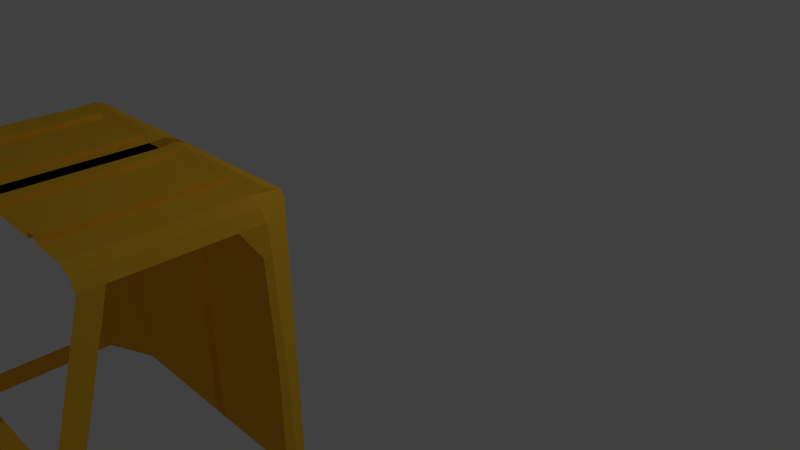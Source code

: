 # Source: CaterpillarCT660.blend  (saved by Blender 2.75.0; exported with 4.5.12 LTS)
import bpy
from mathutils import Matrix  # noqa: F401  (used for matrix-valued properties, if any)

bpy.ops.wm.read_factory_settings(use_empty=True)
scene = bpy.context.scene
scene.name = 'Scene'

# ---- collections
col_collection_1 = bpy.data.collections.new('Collection 1'); scene.collection.children.link(col_collection_1)

# ---- materials (node trees are filled in below, after node groups)
mat_catblack = bpy.data.materials.new('catBlack')
mat_catblack.alpha_threshold = 0.0
mat_catblack.use_transparent_shadow = False
mat_catblack.diffuse_color = (0.002579, 0.002579, 0.002579, 1.0)
mat_catblack.roughness = 0.5
mat_yellowcaterpillar = bpy.data.materials.new('yellowCaterpillar')
mat_yellowcaterpillar.alpha_threshold = 0.0
mat_yellowcaterpillar.use_transparent_shadow = False
mat_yellowcaterpillar.diffuse_color = (1.0, 0.5661, 0.03387, 1.0)
mat_yellowcaterpillar.roughness = 0.5

# ---- material node trees

# ---- world
world_world = bpy.data.worlds.new('World'); scene.world = world_world
world_world.color = (0.05088, 0.05088, 0.05088)
world_world.use_sun_shadow = False
world_world.sun_shadow_jitter_overblur = 0.0
world_world.cycles.sampling_method = 'MANUAL'
world_world.cycles.sample_map_resolution = 256

# ---- cameras
cam_camera = bpy.data.cameras.new('Camera')
cam_camera.clip_end = 100.0
cam_camera.lens = 35.0
cam_camera.sensor_width = 32.0
cam_camera.sensor_height = 18.0
cam_camera.ortho_scale = 7.314
cam_camera.dof.focus_distance = 0.0
cam_camera.dof.aperture_fstop = 128.0

# ---- lights
light_lamp = bpy.data.lights.new('Lamp', 'POINT')
light_lamp.transmission_factor = 0.0
light_lamp.cutoff_distance = 30.0
light_lamp.energy = 100.0
light_lamp.shadow_buffer_clip_start = 1.001
light_lamp.shadow_soft_size = 0.1
light_lamp.shadow_maximum_resolution = 0.006
light_lamp.use_absolute_resolution = True
light_lamp.cycles.use_multiple_importance_sampling = False

# ---- meshes
me_cube = bpy.data.meshes.new('Cube')
me_cube.from_pydata([(-1.0, -1.0, -1.0), (-1.0, -0.2447, 1.0), (-1.0, 1.0, -1.0), (-1.0, 1.0, 1.0), (1.0, -1.0, -1.0), (1.0, -0.2447, 1.0), (1.0, 1.0, -1.0), (1.0, 1.0, 1.0), (-1.0, -1.795, -0.8495), (-1.0, 1.0, -0.8495), (1.0, 1.0, -0.8495), (1.0, -1.795, -0.8495), (-1.0, -1.733, -0.6876), (-1.0, 1.0, -0.6876), (1.0, 1.0, -0.6876), (1.0, -1.733, -0.6876), (-1.0, -1.664, -0.5044), (-1.0, 1.0, -0.5044), (1.0, 1.0, -0.5044), (1.0, -1.664, -0.5044), (-1.0, -1.586, -0.2976), (-1.0, 1.0, -0.2976), (1.0, 1.0, -0.2976), (1.0, -1.586, -0.2976), (-1.0, -1.251, 0.5902), (-1.0, 1.0, 0.5902), (1.0, 1.0, 0.5902), (1.0, -1.251, 0.5902), (-1.0, 1.0, 0.4429), (1.0, 1.0, 0.4429), (1.0, -1.013, 0.4429), (-1.0, -1.013, 0.4429), (-1.0, 1.0, 0.2856), (1.0, 1.0, 0.2856), (1.0, -1.366, 0.2856), (-1.0, -1.366, 0.2856), (-1.0, 1.0, 0.1499), (1.0, 1.0, 0.1499), (1.0, -1.124, 0.1499), (-1.0, -1.124, 0.1499), (-1.0, 1.0, -0.006873), (1.0, 1.0, -0.006873), (1.0, -1.476, -0.006873), (-1.0, -1.476, -0.006873), (-1.0, 1.0, -0.1454), (1.0, 1.0, -0.1454), (1.0, -1.235, -0.1454), (-1.0, -1.235, -0.1454), (1.0, -1.315, -0.6907), (1.0, -1.377, -0.8526), (-1.0, -1.377, -0.8526), (-1.0, -1.315, -0.6907), (1.0, -1.168, -0.3007), (1.0, -1.246, -0.5075), (-1.0, -1.246, -0.5075), (-1.0, -1.168, -0.3007), (-1.0, -0.8885, 0.4398), (-1.0, -0.8329, 0.5871), (1.0, -0.8329, 0.5871), (1.0, -0.8885, 0.4398), (-1.0, -0.9991, 0.1468), (-1.0, -0.9479, 0.2825), (1.0, -0.9479, 0.2825), (1.0, -0.9991, 0.1468), (-1.0, -1.111, -0.1485), (-1.0, -1.058, -0.009972), (1.0, -1.058, -0.009972), (1.0, -1.111, -0.1485), (1.0, -1.6, -0.6886), (1.0, -1.661, -0.8505), (-1.0, -1.661, -0.8505), (-1.0, -1.6, -0.6886), (1.0, -1.453, -0.2986), (1.0, -1.531, -0.5054), (-1.0, -1.531, -0.5054), (-1.0, -1.453, -0.2986), (-1.0, -1.173, 0.4419), (-1.0, -1.117, 0.5892), (1.0, -1.117, 0.5892), (1.0, -1.173, 0.4419), (-1.0, -1.284, 0.1489), (-1.0, -1.232, 0.2846), (1.0, -1.232, 0.2846), (1.0, -1.284, 0.1489), (-1.0, -1.395, -0.1464), (-1.0, -1.343, -0.007863), (1.0, -1.343, -0.007863), (1.0, -1.395, -0.1464), (1.0, -1.316, -0.6907), (1.0, -1.377, -0.8526), (-1.0, -1.377, -0.8526), (-1.0, -1.316, -0.6907), (1.0, -1.169, -0.3007), (1.0, -0.9531, -0.5075), (-1.0, -0.9531, -0.5075), (-1.0, -1.169, -0.3007), (-1.0, -0.8889, 0.4398), (-1.0, -0.8333, 0.5871), (1.0, -0.8333, 0.5871), (1.0, -0.8889, 0.4398), (-1.0, -0.9995, 0.1468), (-1.0, -0.9483, 0.2825), (1.0, -0.9483, 0.2825), (1.0, -0.9995, 0.1468), (-1.0, -1.111, -0.1485), (-1.0, -1.059, -0.009969), (1.0, -1.059, -0.009969), (1.0, -1.111, -0.1485), (1.0, 0.3055, -0.7027), (1.0, 0.2444, -0.8646), (-1.0, 0.2444, -0.8646), (-1.0, 0.3055, -0.7027), (1.0, 0.4528, -0.3127), (1.0, 0.3747, -0.5195), (-1.0, 0.3747, -0.5195), (-1.0, 0.4528, -0.3127), (-1.0, 0.7324, 0.4278), (-1.0, 0.788, 0.575), (1.0, 0.788, 0.575), (1.0, 0.7324, 0.4278), (-1.0, 0.6218, 0.1348), (-1.0, 0.673, 0.2705), (1.0, 0.673, 0.2705), (1.0, 0.6218, 0.1348), (-1.0, 0.5103, -0.1605), (-1.0, 0.5626, -0.02198), (1.0, 0.5626, -0.02198), (1.0, 0.5103, -0.1605)], [], [(8, 9, 2, 0), (9, 10, 6, 2), (10, 11, 4, 6), (11, 8, 0, 4), (0, 2, 6, 4), (5, 7, 3, 1), (31, 30, 59, 56), (14, 15, 11, 10), (13, 14, 10, 9), (12, 13, 9, 8), (16, 17, 13, 12), (17, 18, 14, 13), (18, 19, 15, 14), (19, 16, 12, 15), (35, 39, 60, 61), (22, 23, 19, 18), (21, 22, 18, 17), (20, 21, 17, 16), (47, 44, 21, 20), (44, 45, 22, 21), (45, 46, 23, 22), (46, 47, 20, 23), (5, 1, 24, 27), (7, 5, 27, 26), (3, 7, 26, 25), (1, 3, 25, 24), (27, 24, 57, 58), (26, 27, 30, 29), (25, 26, 29, 28), (24, 25, 28, 31), (30, 31, 35, 34), (29, 30, 34, 33), (28, 29, 33, 32), (31, 28, 32, 35), (38, 34, 62, 63), (33, 34, 38, 37), (32, 33, 37, 36), (35, 32, 36, 39), (38, 39, 43, 42), (37, 38, 42, 41), (36, 37, 41, 40), (39, 36, 40, 43), (16, 19, 53, 54), (41, 42, 46, 45), (40, 41, 45, 44), (43, 40, 44, 47), (57, 56, 76, 77), (60, 63, 83, 80), (49, 48, 68, 69), (52, 55, 75, 72), (63, 62, 82, 83), (46, 42, 66, 67), (34, 35, 61, 62), (15, 12, 51, 48), (43, 47, 64, 65), (12, 8, 50, 51), (39, 38, 63, 60), (42, 43, 65, 66), (23, 20, 55, 52), (20, 16, 54, 55), (47, 46, 67, 64), (24, 31, 56, 57), (11, 15, 48, 49), (8, 11, 49, 50), (19, 23, 52, 53), (30, 27, 58, 59), (74, 73, 93, 94), (81, 80, 100, 101), (84, 87, 107, 104), (73, 72, 92, 93), (76, 79, 99, 96), (50, 49, 69, 70), (65, 64, 84, 85), (58, 57, 77, 78), (51, 50, 70, 71), (66, 65, 85, 86), (59, 58, 78, 79), (48, 51, 71, 68), (67, 66, 86, 87), (56, 59, 79, 76), (53, 52, 72, 73), (64, 67, 87, 84), (61, 60, 80, 81), (54, 53, 73, 74), (62, 61, 81, 82), (55, 54, 74, 75), (91, 90, 110, 111), (98, 97, 117, 118), (105, 104, 124, 125), (90, 89, 109, 110), (97, 96, 116, 117), (82, 81, 101, 102), (75, 74, 94, 95), (83, 82, 102, 103), (72, 75, 95, 92), (69, 68, 88, 89), (80, 83, 103, 100), (77, 76, 96, 97), (70, 69, 89, 90), (85, 84, 104, 105), (78, 77, 97, 98), (71, 70, 90, 91), (86, 85, 105, 106), (79, 78, 98, 99), (68, 71, 91, 88), (87, 86, 106, 107), (108, 111, 110, 109), (112, 115, 114, 113), (118, 117, 116, 119), (122, 121, 120, 123), (126, 125, 124, 127), (106, 105, 125, 126), (99, 98, 118, 119), (88, 91, 111, 108), (107, 106, 126, 127), (96, 99, 119, 116), (93, 92, 112, 113), (104, 107, 127, 124), (101, 100, 120, 121), (94, 93, 113, 114), (102, 101, 121, 122), (95, 94, 114, 115), (103, 102, 122, 123), (92, 95, 115, 112), (89, 88, 108, 109), (100, 103, 123, 120)])
me_cube.materials.append(mat_catblack)
me_cube.use_remesh_preserve_volume = False
me_cube.use_remesh_preserve_attributes = False
me_cube.use_mirror_vertex_groups = False
me_cube.update()
me_plane = bpy.data.meshes.new('Plane')
me_plane.from_pydata([(-1.0, -1.0, 0.0), (1.0, -1.0, 0.0), (-1.0, 1.0, 0.0), (1.0, 1.0, 0.0), (2.553, -1.0, 0.0), (2.553, 1.0, 0.0), (2.553, -1.0, 0.05371), (2.553, 1.0, 0.05371), (3.964, -1.0, 0.05371), (3.964, 1.0, 0.05371), (3.964, -1.0, 0.0), (3.964, 1.0, 0.0), (11.59, -1.0, 0.0), (11.59, 1.0, 0.0), (11.59, -1.0, 0.06713), (11.59, 1.0, 0.06713), (13.0, -1.0, 0.06713), (13.0, 1.0, 0.06713), (13.0, -1.0, 0.0), (13.0, 1.0, 0.0), (17.23, -1.0, 0.0), (17.23, 1.0, 0.0), (18.67, -1.0, -0.06295), (18.67, 1.0, -0.06295), (19.44, -1.0, -0.1889), (19.44, 1.0, -0.1889), (19.88, 0.3631, -0.4826), (19.88, 1.0, -0.4826), (20.32, 0.3631, -1.07), (20.32, 1.0, -1.07), (20.76, 0.3631, -1.637), (20.76, 1.0, -1.637), (21.16, 0.1814, -2.468), (21.16, 1.0, -2.468), (-1.0, 2.256, 0.01111), (1.0, 2.256, 0.01111), (2.553, 2.256, 0.01111), (3.964, 2.256, 0.01111), (11.59, 2.256, 0.01111), (13.0, 2.256, 0.01111), (17.23, 2.256, 0.01111), (-1.0, 3.198, -0.03333), (1.0, 3.198, -0.03333), (2.553, 3.198, -0.03333), (3.964, 3.198, -0.03333), (11.59, 3.198, -0.03333), (13.0, 3.198, -0.03333), (17.23, 3.198, -0.03333), (-1.0, 3.433, -0.1444), (1.0, 3.433, -0.1444), (2.553, 3.433, -0.1444), (3.964, 3.433, -0.1444), (11.59, 3.433, -0.1444), (13.0, 3.433, -0.1444), (17.23, 3.433, -0.1444), (-1.0, 3.512, -3.466), (1.0, 3.512, -3.466), (2.553, 3.512, -3.466), (3.964, 3.512, -3.466), (11.59, 3.512, -3.466), (13.0, 3.512, -3.466), (17.23, 3.512, -3.466), (-1.0, -9.302, -4.571e-08), (1.0, -9.302, -4.571e-08), (2.553, -9.302, -4.571e-08), (2.553, -9.302, 0.05371), (3.964, -9.302, 0.05371), (3.964, -9.302, -4.571e-08), (11.59, -9.302, -4.571e-08), (11.59, -9.302, 0.06713), (13.0, -9.302, 0.06713), (13.0, -9.302, -4.571e-08), (17.23, -9.302, -4.571e-08), (18.67, -9.302, -0.06295), (19.44, -9.302, -0.1889), (-1.0, -10.99, -5.497e-08), (1.0, -10.99, -5.497e-08), (2.553, -10.99, -5.497e-08), (2.553, -10.99, 0.05371), (3.964, -10.99, 0.05371), (3.964, -10.99, -5.497e-08), (11.59, -10.99, -5.497e-08), (11.59, -10.99, 0.06713), (13.0, -10.99, 0.06713), (13.0, -10.99, -5.497e-08), (17.23, -10.99, -5.497e-08), (18.67, -10.99, -0.06295), (19.44, -10.99, -0.1889), (21.16, 0.1814, -3.072), (21.16, 1.0, -3.072), (21.16, 0.1814, -3.317), (21.16, 1.0, -3.317), (21.16, -11.61, -3.072), (21.16, -11.2, -3.317), (21.16, -12.93, -3.072), (21.16, -11.92, -3.317), (21.16, -12.53, -2.77), (21.16, -13.85, -2.77), (21.16, -12.83, -2.396), (21.16, -15.68, -2.396), (21.16, -12.83, -1.561), (21.16, -15.68, -1.561), (21.07, -12.7, -1.524), (21.07, -14.38, -1.524), (0.02238, -15.9, -2.385), (0.02238, -15.9, -1.551), (-0.06655, -14.61, -1.513), (21.74, -12.83, -2.517), (24.83, -15.68, -2.517), (21.89, -12.83, -2.795), (26.43, -15.68, -2.73), (21.07, -12.83, -3.307), (26.11, -15.68, -3.307), (21.16, -18.08, -2.396), (24.83, -18.08, -2.517), (26.43, -18.08, -2.73), (26.11, -18.08, -3.307), (21.16, -22.68, -2.449), (24.83, -22.68, -2.571), (26.43, -22.68, -2.783), (26.11, -22.68, -3.361), (20.57, -28.54, -2.582), (24.83, -28.54, -2.704), (26.43, -28.54, -2.916), (26.11, -28.54, -3.494), (19.69, -32.01, -2.818), (24.83, -30.56, -2.857), (26.43, -30.27, -3.121), (26.11, -29.91, -3.698), (17.74, -37.18, -3.433), (24.83, -37.07, -3.41), (26.43, -37.0, -3.582), (26.11, -37.14, -3.893), (17.74, -37.25, -3.898), (24.83, -37.14, -3.875), (11.57, -37.18, -3.442), (11.57, -37.25, -3.907), (17.25, -37.18, -2.558), (11.57, -37.18, -2.567), (16.76, -37.18, -2.186), (11.57, -37.18, -2.083), (7.364, -37.18, -2.493), (7.364, -37.18, -2.055), (0.1245, -37.18, -2.483), (0.1245, -37.18, -2.0), (26.11, -37.14, -4.46), (17.74, -37.25, -4.466), (24.83, -37.14, -4.443), (11.57, -37.25, -4.475), (-0.06513, -37.0, -3.907), (-0.06513, -37.0, -4.475), (17.74, -35.54, -3.324), (17.25, -35.54, -2.449), (16.76, -35.54, -2.076), (11.57, -35.54, -1.974), (7.364, -35.54, -1.946), (0.1245, -35.54, -1.89), (21.16, -8.177, -4.673), (21.07, -9.804, -4.664), (26.11, -12.65, -4.664)], [], [(0, 1, 3, 2), (3, 1, 4, 5), (5, 4, 6, 7), (7, 6, 8, 9), (9, 8, 10, 11), (11, 10, 12, 13), (13, 12, 14, 15), (15, 14, 16, 17), (17, 16, 18, 19), (19, 18, 20, 21), (21, 20, 22, 23), (23, 22, 24, 25), (25, 24, 26, 27), (27, 26, 28, 29), (29, 28, 30, 31), (31, 30, 32, 33), (19, 21, 40, 39), (3, 5, 36, 35), (2, 3, 35, 34), (11, 13, 38, 37), (37, 38, 45, 44), (34, 35, 42, 41), (39, 40, 47, 46), (35, 36, 43, 42), (44, 45, 52, 51), (41, 42, 49, 48), (46, 47, 54, 53), (42, 43, 50, 49), (51, 52, 59, 58), (48, 49, 56, 55), (53, 54, 61, 60), (49, 50, 57, 56), (38, 39, 46, 53, 60, 59, 52, 45), (44, 51, 58, 57, 50, 43, 36, 37), (15, 17, 19, 39, 38, 13), (7, 9, 11, 37, 36, 5), (23, 25, 54, 47, 40, 21), (27, 29, 31, 33, 61, 54, 25), (6, 4, 64, 65), (22, 20, 72, 73), (4, 1, 63, 64), (20, 18, 71, 72), (18, 16, 70, 71), (16, 14, 69, 70), (14, 12, 68, 69), (1, 0, 62, 63), (12, 10, 67, 68), (10, 8, 66, 67), (8, 6, 65, 66), (24, 22, 73, 74), (65, 64, 77, 78), (72, 71, 84, 85), (69, 68, 81, 82), (66, 65, 78, 79), (73, 72, 85, 86), (63, 62, 75, 76), (70, 69, 82, 83), (67, 66, 79, 80), (74, 73, 86, 87), (64, 63, 76, 77), (71, 70, 83, 84), (68, 67, 80, 81), (33, 32, 88, 89), (89, 88, 90, 91), (90, 88, 92, 93), (93, 92, 94, 95), (94, 92, 96, 97), (97, 96, 98, 99), (99, 98, 100, 101), (33, 89, 91, 61), (74, 87, 103, 102), (100, 102, 103, 101), (101, 103, 106, 105), (99, 101, 105, 104), (98, 99, 108, 107), (107, 108, 110, 109), (109, 110, 112, 111), (112, 110, 115, 116), (110, 108, 114, 115), (108, 99, 113, 114), (116, 115, 119, 120), (115, 114, 118, 119), (114, 113, 117, 118), (120, 119, 123, 124), (119, 118, 122, 123), (118, 117, 121, 122), (124, 123, 127, 128), (123, 122, 126, 127), (122, 121, 125, 126), (128, 127, 131, 132), (127, 126, 130, 131), (126, 125, 129, 130), (130, 129, 133, 134), (133, 129, 135, 136), (135, 129, 137, 138), (138, 137, 139, 140), (138, 140, 142, 141), (141, 142, 144, 143), (130, 134, 132, 131), (132, 134, 147, 145), (133, 136, 148, 146), (134, 133, 146, 147), (148, 136, 149, 150), (96, 92, 93, 111, 109, 107, 98), (139, 137, 152, 153), (140, 139, 153, 154), (142, 140, 154, 155), (137, 129, 151, 152), (144, 142, 155, 156), (111, 93, 157, 158), (111, 112, 159, 158)])
me_plane.materials.append(mat_yellowcaterpillar)
me_plane.use_remesh_preserve_volume = False
me_plane.use_remesh_preserve_attributes = False
me_plane.use_mirror_vertex_groups = False
me_plane.update()

# ---- objects
ob_caterpillarct660 = bpy.data.objects.new('caterpillarCT660', None)
ob_radiator = bpy.data.objects.new('radiator', me_cube)
ob_cab = bpy.data.objects.new('Cab', me_plane)
ob_lamp = bpy.data.objects.new('Lamp', light_lamp)
ob_camera = bpy.data.objects.new('Camera', cam_camera)

# ---- transforms, parenting, visibility, modifiers, constraints
ob_caterpillarct660.location = (0.0, 2.009, 0.0)
ob_caterpillarct660.empty_image_offset = (0.0, 0.0)
ob_caterpillarct660.lineart.crease_threshold = 0.0
ob_radiator.parent = ob_caterpillarct660
ob_radiator.matrix_parent_inverse = Matrix(((1.0, 0.0, 0.0, -0.0), (0.0, 1.0, 0.0, -2.009), (0.0, 0.0, 1.0, -0.0), (0.0, 0.0, 0.0, 1.0)))
ob_radiator.location = (0.0187, -8.089, -0.9427)
ob_radiator.scale = (1.176, 0.1323, 0.9444)
ob_radiator.lineart.crease_threshold = 0.0
ob_cab.parent = ob_caterpillarct660
ob_cab.matrix_parent_inverse = Matrix(((1.0, 0.0, 0.0, -0.0), (0.0, 1.0, 0.0, -2.009), (0.0, 0.0, 1.0, -0.0), (0.0, 0.0, 0.0, 1.0)))
ob_cab.location = (0.0, -2.939, 2.26)
ob_cab.scale = (0.09512, 0.1415, 1.0)
ob_cab.lineart.crease_threshold = 0.0
_m = ob_cab.modifiers.new('Mirror', 'MIRROR')
ob_lamp.location = (4.076, 1.005, 5.904)
ob_lamp.rotation_euler = (0.6503, 0.05522, 1.866)
ob_lamp.lock_rotations_4d = False
ob_lamp.empty_display_type = 'ARROWS'
ob_lamp.color = (0.0, 0.0, 0.0, 0.0)
ob_lamp.lineart.crease_threshold = 0.0
ob_camera.location = (7.481, -6.508, 5.344)
ob_camera.rotation_euler = (1.109, 0.01082, 0.8149)
ob_camera.lock_rotations_4d = False
ob_camera.empty_display_type = 'ARROWS'
ob_camera.color = (0.0, 0.0, 0.0, 0.0)
ob_camera.display_type = 'WIRE'
ob_camera.lineart.crease_threshold = 0.0

# ---- collection membership
col_collection_1.objects.link(ob_caterpillarct660)
col_collection_1.objects.link(ob_radiator)
col_collection_1.objects.link(ob_cab)
col_collection_1.objects.link(ob_lamp)
col_collection_1.objects.link(ob_camera)

# ---- scene / render settings (as saved in the file)
scene.camera = ob_camera
scene.frame_start = 1; scene.frame_end = 250; scene.frame_set(1)
scene.render.engine = 'BLENDER_EEVEE_NEXT'
scene.render.resolution_percentage = 50
scene.render.dither_intensity = 0.0
scene.cycles.use_denoising = False
scene.cycles.samples = 10
scene.cycles.sampling_pattern = 'TABULATED_SOBOL'
scene.cycles.light_sampling_threshold = 0.0
scene.cycles.use_adaptive_sampling = False
scene.cycles.use_light_tree = False
scene.cycles.blur_glossy = 0.0
scene.cycles.pixel_filter_type = 'GAUSSIAN'
scene.cycles.sample_clamp_indirect = 0.0
scene.view_settings.view_transform = 'Standard'
bpy.context.view_layer.update()
